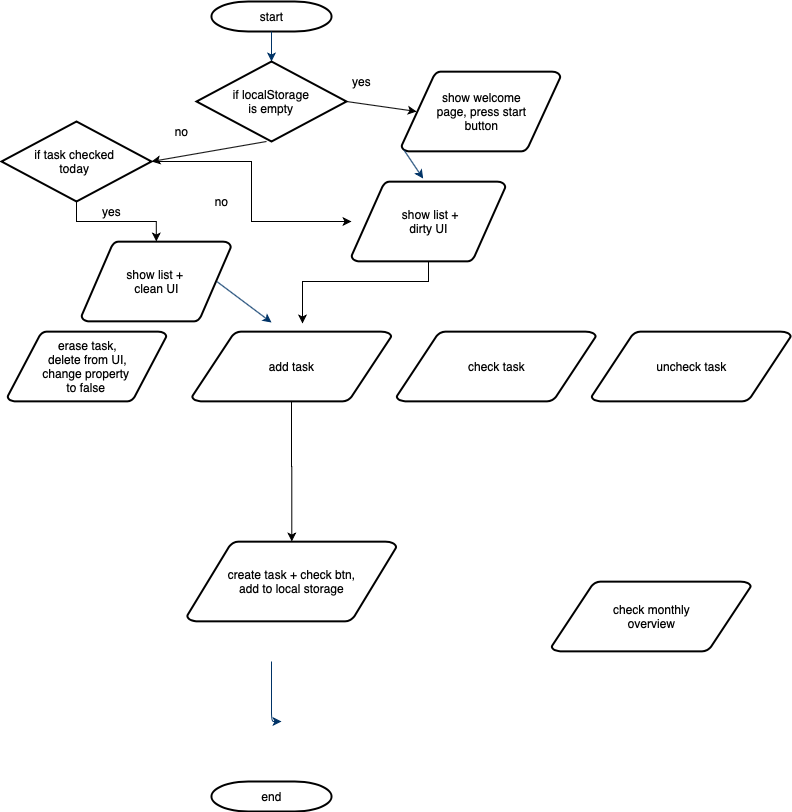

The diagram above was exported from draw.io. Its source (the exported page's mxGraphModel, read from the mxfile embedded in the PNG):
<mxGraphModel dx="945" dy="588" grid="1" gridSize="10" guides="1" tooltips="1" connect="1" arrows="1" fold="1" page="1" pageScale="1" pageWidth="1169" pageHeight="827" background="#ffffff" math="0" shadow="0">
  <root>
    <mxCell id="0" />
    <mxCell id="1" parent="0" />
    <mxCell id="2" value="start" style="shape=mxgraph.flowchart.terminator;strokeWidth=2;gradientColor=none;gradientDirection=north;fontStyle=0;html=1;" parent="1" vertex="1">
      <mxGeometry x="260" y="60" width="120" height="30" as="geometry" />
    </mxCell>
    <mxCell id="3" value="show welcome&lt;br&gt;page, press start&lt;br&gt;button" style="shape=mxgraph.flowchart.data;strokeWidth=2;gradientColor=none;gradientDirection=north;fontStyle=0;html=1;" parent="1" vertex="1">
      <mxGeometry x="450" y="130" width="159" height="80" as="geometry" />
    </mxCell>
    <mxCell id="5" value="show list + &lt;br&gt;clean UI" style="shape=mxgraph.flowchart.data;strokeWidth=2;gradientColor=none;gradientDirection=north;fontStyle=0;html=1;" parent="1" vertex="1">
      <mxGeometry x="130" y="300" width="149.5" height="80" as="geometry" />
    </mxCell>
    <mxCell id="7" style="fontStyle=1;strokeColor=#003366;strokeWidth=1;html=1;entryX=0.5;entryY=0;entryDx=0;entryDy=0;" parent="1" source="2" target="ms2WjRj5jcm9JzhuQXrj-61" edge="1">
      <mxGeometry relative="1" as="geometry" />
    </mxCell>
    <mxCell id="8" style="fontStyle=1;strokeColor=#003366;strokeWidth=1;html=1;exitX=0.015;exitY=0.98;exitDx=0;exitDy=0;exitPerimeter=0;entryX=0.465;entryY=-0.037;entryDx=0;entryDy=0;entryPerimeter=0;" parent="1" source="3" target="ms2WjRj5jcm9JzhuQXrj-72" edge="1">
      <mxGeometry relative="1" as="geometry">
        <mxPoint x="400" y="250" as="targetPoint" />
      </mxGeometry>
    </mxCell>
    <mxCell id="9" style="entryX=0.5;entryY=0;entryPerimeter=0;fontStyle=1;strokeColor=#003366;strokeWidth=1;html=1;exitX=0.905;exitY=0.5;exitDx=0;exitDy=0;exitPerimeter=0;" parent="1" source="5" edge="1">
      <mxGeometry relative="1" as="geometry">
        <mxPoint x="290" y="330" as="sourcePoint" />
        <mxPoint x="320" y="381" as="targetPoint" />
      </mxGeometry>
    </mxCell>
    <mxCell id="40" value="end" style="shape=mxgraph.flowchart.terminator;strokeWidth=2;gradientColor=none;gradientDirection=north;fontStyle=0;html=1;" parent="1" vertex="1">
      <mxGeometry x="260" y="840" width="120" height="30" as="geometry" />
    </mxCell>
    <mxCell id="43" value="" style="edgeStyle=elbowEdgeStyle;elbow=vertical;fontStyle=1;strokeColor=#003366;strokeWidth=1;html=1;" parent="1" edge="1">
      <mxGeometry x="0.5" y="-1180" width="100" height="100" as="geometry">
        <mxPoint x="320" y="720" as="sourcePoint" />
        <mxPoint x="330" y="780" as="targetPoint" />
        <Array as="points">
          <mxPoint x="320" y="780" />
          <mxPoint x="320" y="760" />
        </Array>
      </mxGeometry>
    </mxCell>
    <mxCell id="45" value="" style="edgeStyle=elbowEdgeStyle;elbow=horizontal;exitX=1;exitY=0.5;exitPerimeter=0;entryX=0.905;entryY=0.5;entryPerimeter=0;fontStyle=1;strokeColor=#003366;strokeWidth=1;html=1;" parent="1" target="34" edge="1">
      <mxGeometry width="100" height="100" as="geometry">
        <mxPoint x="380.5" y="1119.25" as="sourcePoint" />
        <mxPoint x="100" as="targetPoint" />
        <Array as="points">
          <mxPoint x="950" y="1320" />
        </Array>
      </mxGeometry>
    </mxCell>
    <mxCell id="ms2WjRj5jcm9JzhuQXrj-66" value="" style="edgeStyle=orthogonalEdgeStyle;rounded=0;orthogonalLoop=1;jettySize=auto;html=1;" edge="1" parent="1" target="ms2WjRj5jcm9JzhuQXrj-59">
      <mxGeometry relative="1" as="geometry">
        <mxPoint x="340" y="450" as="sourcePoint" />
      </mxGeometry>
    </mxCell>
    <mxCell id="ms2WjRj5jcm9JzhuQXrj-59" value="create task + check btn,&lt;br&gt;add to local storage" style="shape=mxgraph.flowchart.data;strokeWidth=2;gradientColor=none;gradientDirection=north;fontStyle=0;html=1;" vertex="1" parent="1">
      <mxGeometry x="235.5" y="600" width="209.5" height="80" as="geometry" />
    </mxCell>
    <mxCell id="ms2WjRj5jcm9JzhuQXrj-61" value="if localStorage&lt;br&gt;is empty" style="rhombus;whiteSpace=wrap;html=1;strokeWidth=2;" vertex="1" parent="1">
      <mxGeometry x="245" y="120" width="150" height="80" as="geometry" />
    </mxCell>
    <mxCell id="ms2WjRj5jcm9JzhuQXrj-62" value="" style="endArrow=classic;html=1;exitX=1;exitY=0.5;exitDx=0;exitDy=0;entryX=0.095;entryY=0.5;entryDx=0;entryDy=0;entryPerimeter=0;" edge="1" parent="1" source="ms2WjRj5jcm9JzhuQXrj-61" target="3">
      <mxGeometry width="50" height="50" relative="1" as="geometry">
        <mxPoint x="410" y="220" as="sourcePoint" />
        <mxPoint x="460" y="170" as="targetPoint" />
      </mxGeometry>
    </mxCell>
    <mxCell id="ms2WjRj5jcm9JzhuQXrj-63" value="" style="endArrow=classic;html=1;exitX=1;exitY=0.5;exitDx=0;exitDy=0;" edge="1" parent="1">
      <mxGeometry width="50" height="50" relative="1" as="geometry">
        <mxPoint x="315" y="200" as="sourcePoint" />
        <mxPoint x="200" y="220" as="targetPoint" />
      </mxGeometry>
    </mxCell>
    <mxCell id="ms2WjRj5jcm9JzhuQXrj-64" value="yes" style="text;html=1;align=center;verticalAlign=middle;resizable=0;points=[];autosize=1;" vertex="1" parent="1">
      <mxGeometry x="395" y="130" width="30" height="20" as="geometry" />
    </mxCell>
    <mxCell id="ms2WjRj5jcm9JzhuQXrj-65" value="no" style="text;html=1;align=center;verticalAlign=middle;resizable=0;points=[];autosize=1;" vertex="1" parent="1">
      <mxGeometry x="215" y="180" width="30" height="20" as="geometry" />
    </mxCell>
    <mxCell id="ms2WjRj5jcm9JzhuQXrj-68" value="erase task,&lt;br&gt;delete from UI,&lt;br&gt;change property &lt;br&gt;to false&amp;nbsp;" style="shape=mxgraph.flowchart.data;strokeWidth=2;gradientColor=none;gradientDirection=north;fontStyle=0;html=1;" vertex="1" parent="1">
      <mxGeometry x="56" y="390" width="159" height="70" as="geometry" />
    </mxCell>
    <mxCell id="ms2WjRj5jcm9JzhuQXrj-73" value="" style="edgeStyle=orthogonalEdgeStyle;rounded=0;orthogonalLoop=1;jettySize=auto;html=1;" edge="1" parent="1" source="ms2WjRj5jcm9JzhuQXrj-70" target="5">
      <mxGeometry relative="1" as="geometry" />
    </mxCell>
    <mxCell id="ms2WjRj5jcm9JzhuQXrj-74" value="" style="edgeStyle=orthogonalEdgeStyle;rounded=0;orthogonalLoop=1;jettySize=auto;html=1;" edge="1" parent="1" source="ms2WjRj5jcm9JzhuQXrj-70" target="ms2WjRj5jcm9JzhuQXrj-72">
      <mxGeometry relative="1" as="geometry">
        <mxPoint x="300" y="280" as="targetPoint" />
      </mxGeometry>
    </mxCell>
    <mxCell id="ms2WjRj5jcm9JzhuQXrj-70" value="if task checked &lt;br&gt;today&amp;nbsp;" style="rhombus;whiteSpace=wrap;html=1;strokeWidth=2;" vertex="1" parent="1">
      <mxGeometry x="50" y="180" width="150" height="80" as="geometry" />
    </mxCell>
    <mxCell id="ms2WjRj5jcm9JzhuQXrj-78" style="edgeStyle=orthogonalEdgeStyle;rounded=0;orthogonalLoop=1;jettySize=auto;html=1;entryX=0.695;entryY=0.025;entryDx=0;entryDy=0;entryPerimeter=0;" edge="1" parent="1" source="ms2WjRj5jcm9JzhuQXrj-72">
      <mxGeometry relative="1" as="geometry">
        <mxPoint x="351.0050000000001" y="382" as="targetPoint" />
        <Array as="points">
          <mxPoint x="351" y="340" />
        </Array>
      </mxGeometry>
    </mxCell>
    <mxCell id="ms2WjRj5jcm9JzhuQXrj-72" value="&amp;nbsp;show list +&lt;br&gt;dirty UI" style="shape=mxgraph.flowchart.data;strokeWidth=2;gradientColor=none;gradientDirection=north;fontStyle=0;html=1;" vertex="1" parent="1">
      <mxGeometry x="400" y="240" width="154" height="80" as="geometry" />
    </mxCell>
    <mxCell id="ms2WjRj5jcm9JzhuQXrj-75" value="yes" style="text;html=1;align=center;verticalAlign=middle;resizable=0;points=[];autosize=1;" vertex="1" parent="1">
      <mxGeometry x="145" y="260" width="30" height="20" as="geometry" />
    </mxCell>
    <mxCell id="ms2WjRj5jcm9JzhuQXrj-76" value="no" style="text;html=1;align=center;verticalAlign=middle;resizable=0;points=[];autosize=1;" vertex="1" parent="1">
      <mxGeometry x="255" y="250" width="30" height="20" as="geometry" />
    </mxCell>
    <mxCell id="ms2WjRj5jcm9JzhuQXrj-83" value="add task" style="shape=mxgraph.flowchart.data;strokeWidth=2;gradientColor=none;gradientDirection=north;fontStyle=0;html=1;" vertex="1" parent="1">
      <mxGeometry x="240.5" y="390" width="199.5" height="70" as="geometry" />
    </mxCell>
    <mxCell id="ms2WjRj5jcm9JzhuQXrj-85" value="check task" style="shape=mxgraph.flowchart.data;strokeWidth=2;gradientColor=none;gradientDirection=north;fontStyle=0;html=1;" vertex="1" parent="1">
      <mxGeometry x="445" y="390" width="199.5" height="70" as="geometry" />
    </mxCell>
    <mxCell id="ms2WjRj5jcm9JzhuQXrj-86" value="uncheck task" style="shape=mxgraph.flowchart.data;strokeWidth=2;gradientColor=none;gradientDirection=north;fontStyle=0;html=1;" vertex="1" parent="1">
      <mxGeometry x="640" y="390" width="199.5" height="70" as="geometry" />
    </mxCell>
    <mxCell id="ms2WjRj5jcm9JzhuQXrj-87" value="check monthly&lt;br&gt;overview" style="shape=mxgraph.flowchart.data;strokeWidth=2;gradientColor=none;gradientDirection=north;fontStyle=0;html=1;" vertex="1" parent="1">
      <mxGeometry x="600" y="640" width="199.5" height="70" as="geometry" />
    </mxCell>
  </root>
</mxGraphModel>